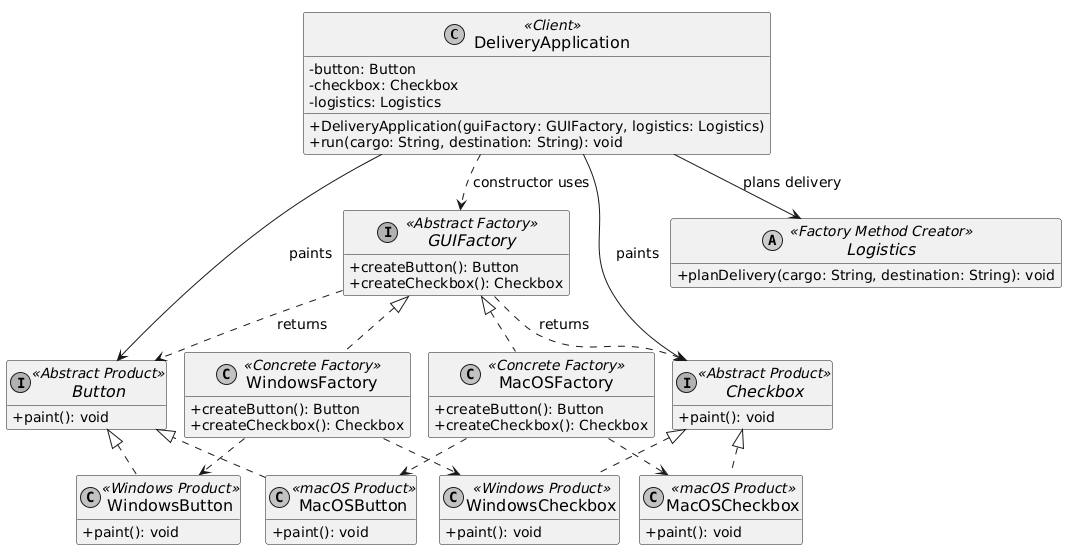

The diagram above was rendered by PlantUML. Its source (embedded in the PNG):
@startuml
!pragma layout smetana
skinparam classAttributeIconSize 0
skinparam shadowing false
skinparam monochrome true
skinparam defaultFontName Arial
skinparam defaultFontSize 14
skinparam classFontSize 16
hide empty members
top to bottom direction

class DeliveryApplication <<Client>> {
  -button: Button
  -checkbox: Checkbox
  -logistics: Logistics
  +DeliveryApplication(guiFactory: GUIFactory, logistics: Logistics)
  +run(cargo: String, destination: String): void
}
interface GUIFactory <<Abstract Factory>> {
  +createButton(): Button
  +createCheckbox(): Checkbox
}
class WindowsFactory <<Concrete Factory>> {
  +createButton(): Button
  +createCheckbox(): Checkbox
}
class MacOSFactory <<Concrete Factory>> {
  +createButton(): Button
  +createCheckbox(): Checkbox
}
interface Button <<Abstract Product>> {
  +paint(): void
}
interface Checkbox <<Abstract Product>> {
  +paint(): void
}
class WindowsButton <<Windows Product>> {
  +paint(): void
}
class WindowsCheckbox <<Windows Product>> {
  +paint(): void
}
class MacOSButton <<macOS Product>> {
  +paint(): void
}
class MacOSCheckbox <<macOS Product>> {
  +paint(): void
}
abstract class Logistics <<Factory Method Creator>> {
  +planDelivery(cargo: String, destination: String): void
}

DeliveryApplication ..> GUIFactory : constructor uses
DeliveryApplication --> Button : paints
DeliveryApplication --> Checkbox : paints
DeliveryApplication --> Logistics : plans delivery
GUIFactory <|.. WindowsFactory
GUIFactory <|.. MacOSFactory
GUIFactory ..> Button : returns
GUIFactory ..> Checkbox : returns
Button <|.. WindowsButton
Button <|.. MacOSButton
Checkbox <|.. WindowsCheckbox
Checkbox <|.. MacOSCheckbox
WindowsFactory ..> WindowsButton
WindowsFactory ..> WindowsCheckbox
MacOSFactory ..> MacOSButton
MacOSFactory ..> MacOSCheckbox
@enduml